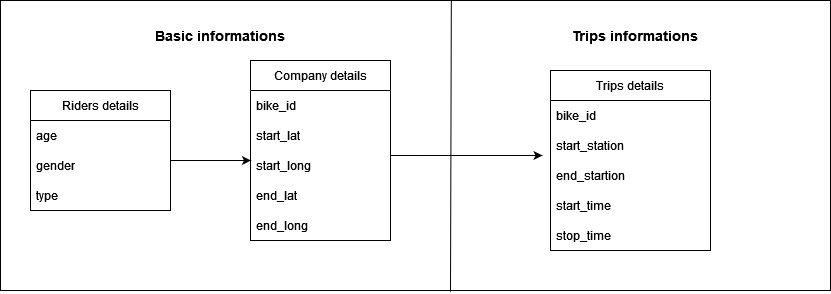

The diagram above was exported from draw.io. Its source (the exported page's mxGraphModel, read from the mxfile embedded in the PNG):
<mxGraphModel dx="1050" dy="503" grid="1" gridSize="10" guides="1" tooltips="1" connect="1" arrows="1" fold="1" page="1" pageScale="1" pageWidth="827" pageHeight="1169" math="0" shadow="0">
  <root>
    <mxCell id="0" />
    <mxCell id="1" parent="0" />
    <mxCell id="xvtT7IpKE1rsRY3pg02Y-2" value="" style="rounded=0;whiteSpace=wrap;html=1;" parent="1" vertex="1">
      <mxGeometry y="40" width="830" height="290" as="geometry" />
    </mxCell>
    <mxCell id="xvtT7IpKE1rsRY3pg02Y-3" value="Riders details" style="swimlane;fontStyle=0;childLayout=stackLayout;horizontal=1;startSize=30;horizontalStack=0;resizeParent=1;resizeParentMax=0;resizeLast=0;collapsible=1;marginBottom=0;whiteSpace=wrap;html=1;" parent="1" vertex="1">
      <mxGeometry x="30" y="130" width="140" height="120" as="geometry" />
    </mxCell>
    <mxCell id="xvtT7IpKE1rsRY3pg02Y-4" value="age" style="text;strokeColor=none;fillColor=none;align=left;verticalAlign=middle;spacingLeft=4;spacingRight=4;overflow=hidden;points=[[0,0.5],[1,0.5]];portConstraint=eastwest;rotatable=0;whiteSpace=wrap;html=1;" parent="xvtT7IpKE1rsRY3pg02Y-3" vertex="1">
      <mxGeometry y="30" width="140" height="30" as="geometry" />
    </mxCell>
    <mxCell id="xvtT7IpKE1rsRY3pg02Y-5" value="gender" style="text;strokeColor=none;fillColor=none;align=left;verticalAlign=middle;spacingLeft=4;spacingRight=4;overflow=hidden;points=[[0,0.5],[1,0.5]];portConstraint=eastwest;rotatable=0;whiteSpace=wrap;html=1;" parent="xvtT7IpKE1rsRY3pg02Y-3" vertex="1">
      <mxGeometry y="60" width="140" height="30" as="geometry" />
    </mxCell>
    <mxCell id="xvtT7IpKE1rsRY3pg02Y-6" value="type" style="text;strokeColor=none;fillColor=none;align=left;verticalAlign=middle;spacingLeft=4;spacingRight=4;overflow=hidden;points=[[0,0.5],[1,0.5]];portConstraint=eastwest;rotatable=0;whiteSpace=wrap;html=1;" parent="xvtT7IpKE1rsRY3pg02Y-3" vertex="1">
      <mxGeometry y="90" width="140" height="30" as="geometry" />
    </mxCell>
    <mxCell id="xvtT7IpKE1rsRY3pg02Y-7" value="Company details" style="swimlane;fontStyle=0;childLayout=stackLayout;horizontal=1;startSize=30;horizontalStack=0;resizeParent=1;resizeParentMax=0;resizeLast=0;collapsible=1;marginBottom=0;whiteSpace=wrap;html=1;" parent="1" vertex="1">
      <mxGeometry x="250" y="100" width="140" height="180" as="geometry" />
    </mxCell>
    <mxCell id="xvtT7IpKE1rsRY3pg02Y-8" value="bike_id" style="text;strokeColor=none;fillColor=none;align=left;verticalAlign=middle;spacingLeft=4;spacingRight=4;overflow=hidden;points=[[0,0.5],[1,0.5]];portConstraint=eastwest;rotatable=0;whiteSpace=wrap;html=1;" parent="xvtT7IpKE1rsRY3pg02Y-7" vertex="1">
      <mxGeometry y="30" width="140" height="30" as="geometry" />
    </mxCell>
    <mxCell id="xvtT7IpKE1rsRY3pg02Y-9" value="start_lat" style="text;strokeColor=none;fillColor=none;align=left;verticalAlign=middle;spacingLeft=4;spacingRight=4;overflow=hidden;points=[[0,0.5],[1,0.5]];portConstraint=eastwest;rotatable=0;whiteSpace=wrap;html=1;" parent="xvtT7IpKE1rsRY3pg02Y-7" vertex="1">
      <mxGeometry y="60" width="140" height="30" as="geometry" />
    </mxCell>
    <mxCell id="xvtT7IpKE1rsRY3pg02Y-10" value="start_long" style="text;strokeColor=none;fillColor=none;align=left;verticalAlign=middle;spacingLeft=4;spacingRight=4;overflow=hidden;points=[[0,0.5],[1,0.5]];portConstraint=eastwest;rotatable=0;whiteSpace=wrap;html=1;" parent="xvtT7IpKE1rsRY3pg02Y-7" vertex="1">
      <mxGeometry y="90" width="140" height="30" as="geometry" />
    </mxCell>
    <mxCell id="xvtT7IpKE1rsRY3pg02Y-28" value="end_lat" style="text;strokeColor=none;fillColor=none;align=left;verticalAlign=middle;spacingLeft=4;spacingRight=4;overflow=hidden;points=[[0,0.5],[1,0.5]];portConstraint=eastwest;rotatable=0;whiteSpace=wrap;html=1;" parent="xvtT7IpKE1rsRY3pg02Y-7" vertex="1">
      <mxGeometry y="120" width="140" height="30" as="geometry" />
    </mxCell>
    <mxCell id="xvtT7IpKE1rsRY3pg02Y-29" value="end_long" style="text;strokeColor=none;fillColor=none;align=left;verticalAlign=middle;spacingLeft=4;spacingRight=4;overflow=hidden;points=[[0,0.5],[1,0.5]];portConstraint=eastwest;rotatable=0;whiteSpace=wrap;html=1;" parent="xvtT7IpKE1rsRY3pg02Y-7" vertex="1">
      <mxGeometry y="150" width="140" height="30" as="geometry" />
    </mxCell>
    <mxCell id="xvtT7IpKE1rsRY3pg02Y-14" value="" style="endArrow=none;html=1;rounded=0;entryX=0.484;entryY=0.007;entryDx=0;entryDy=0;entryPerimeter=0;exitX=0.483;exitY=1.011;exitDx=0;exitDy=0;exitPerimeter=0;" parent="1" edge="1">
      <mxGeometry width="50" height="50" relative="1" as="geometry">
        <mxPoint x="449.9999999999999" y="331.1600000000001" as="sourcePoint" />
        <mxPoint x="450.83000000000004" y="39.99999999999997" as="targetPoint" />
      </mxGeometry>
    </mxCell>
    <mxCell id="xvtT7IpKE1rsRY3pg02Y-15" value="&lt;font style=&quot;font-size: 14px;&quot;&gt;&lt;b&gt;Basic informations&lt;/b&gt;&lt;/font&gt;" style="text;html=1;strokeColor=none;fillColor=none;align=center;verticalAlign=middle;whiteSpace=wrap;rounded=0;" parent="1" vertex="1">
      <mxGeometry x="150" y="50" width="140" height="50" as="geometry" />
    </mxCell>
    <mxCell id="xvtT7IpKE1rsRY3pg02Y-16" value="" style="endArrow=classic;html=1;rounded=0;entryX=0.547;entryY=0.75;entryDx=0;entryDy=0;entryPerimeter=0;" parent="1" edge="1">
      <mxGeometry width="50" height="50" relative="1" as="geometry">
        <mxPoint x="170" y="200" as="sourcePoint" />
        <mxPoint x="250.42000000000007" y="200" as="targetPoint" />
      </mxGeometry>
    </mxCell>
    <mxCell id="xvtT7IpKE1rsRY3pg02Y-18" value="&lt;b&gt;&lt;font style=&quot;font-size: 14px;&quot;&gt;Trips informations&lt;/font&gt;&lt;/b&gt;" style="text;html=1;strokeColor=none;fillColor=none;align=center;verticalAlign=middle;whiteSpace=wrap;rounded=0;" parent="1" vertex="1">
      <mxGeometry x="560" y="60" width="150" height="30" as="geometry" />
    </mxCell>
    <mxCell id="xvtT7IpKE1rsRY3pg02Y-19" value="&lt;blockquote&gt;Trips details&lt;/blockquote&gt;" style="swimlane;fontStyle=0;childLayout=stackLayout;horizontal=1;startSize=30;horizontalStack=0;resizeParent=1;resizeParentMax=0;resizeLast=0;collapsible=1;marginBottom=0;whiteSpace=wrap;html=1;" parent="1" vertex="1">
      <mxGeometry x="550" y="110" width="160" height="180" as="geometry" />
    </mxCell>
    <mxCell id="xvtT7IpKE1rsRY3pg02Y-20" value="bike_id" style="text;strokeColor=none;fillColor=none;align=left;verticalAlign=middle;spacingLeft=4;spacingRight=4;overflow=hidden;points=[[0,0.5],[1,0.5]];portConstraint=eastwest;rotatable=0;whiteSpace=wrap;html=1;" parent="xvtT7IpKE1rsRY3pg02Y-19" vertex="1">
      <mxGeometry y="30" width="160" height="30" as="geometry" />
    </mxCell>
    <mxCell id="xvtT7IpKE1rsRY3pg02Y-21" value="start_station" style="text;strokeColor=none;fillColor=none;align=left;verticalAlign=middle;spacingLeft=4;spacingRight=4;overflow=hidden;points=[[0,0.5],[1,0.5]];portConstraint=eastwest;rotatable=0;whiteSpace=wrap;html=1;" parent="xvtT7IpKE1rsRY3pg02Y-19" vertex="1">
      <mxGeometry y="60" width="160" height="30" as="geometry" />
    </mxCell>
    <mxCell id="xvtT7IpKE1rsRY3pg02Y-22" value="end_startion" style="text;strokeColor=none;fillColor=none;align=left;verticalAlign=middle;spacingLeft=4;spacingRight=4;overflow=hidden;points=[[0,0.5],[1,0.5]];portConstraint=eastwest;rotatable=0;whiteSpace=wrap;html=1;" parent="xvtT7IpKE1rsRY3pg02Y-19" vertex="1">
      <mxGeometry y="90" width="160" height="30" as="geometry" />
    </mxCell>
    <mxCell id="xvtT7IpKE1rsRY3pg02Y-25" value="start_time" style="text;strokeColor=none;fillColor=none;align=left;verticalAlign=middle;spacingLeft=4;spacingRight=4;overflow=hidden;points=[[0,0.5],[1,0.5]];portConstraint=eastwest;rotatable=0;whiteSpace=wrap;html=1;" parent="xvtT7IpKE1rsRY3pg02Y-19" vertex="1">
      <mxGeometry y="120" width="160" height="30" as="geometry" />
    </mxCell>
    <mxCell id="xvtT7IpKE1rsRY3pg02Y-24" value="stop_time" style="text;strokeColor=none;fillColor=none;align=left;verticalAlign=middle;spacingLeft=4;spacingRight=4;overflow=hidden;points=[[0,0.5],[1,0.5]];portConstraint=eastwest;rotatable=0;whiteSpace=wrap;html=1;" parent="xvtT7IpKE1rsRY3pg02Y-19" vertex="1">
      <mxGeometry y="150" width="160" height="30" as="geometry" />
    </mxCell>
    <mxCell id="xvtT7IpKE1rsRY3pg02Y-27" value="" style="endArrow=classic;html=1;rounded=0;entryX=-0.05;entryY=-0.167;entryDx=0;entryDy=0;entryPerimeter=0;" parent="1" target="xvtT7IpKE1rsRY3pg02Y-22" edge="1">
      <mxGeometry width="50" height="50" relative="1" as="geometry">
        <mxPoint x="390" y="195" as="sourcePoint" />
        <mxPoint x="450" y="205" as="targetPoint" />
      </mxGeometry>
    </mxCell>
  </root>
</mxGraphModel>